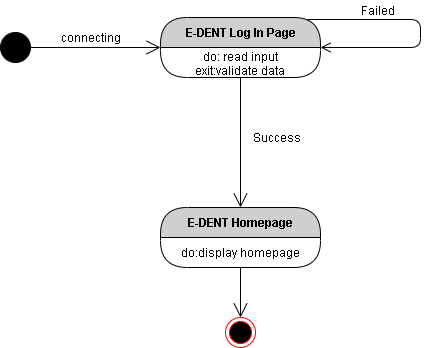

The diagram above was exported from draw.io. Its source (the exported page's mxGraphModel, read from the mxfile embedded in the PNG):
<mxGraphModel dx="852" dy="494" grid="1" gridSize="10" guides="1" tooltips="1" connect="1" arrows="1" fold="1" page="1" pageScale="1" pageWidth="850" pageHeight="1100" math="0" shadow="0">
  <root>
    <mxCell id="0" />
    <mxCell id="1" parent="0" />
    <mxCell id="-VaeuK5KZmvIm0ECUKCy-10" value="" style="ellipse;whiteSpace=wrap;html=1;aspect=fixed;fillColor=#000000;" parent="1" vertex="1">
      <mxGeometry x="40" y="285" width="30" height="30" as="geometry" />
    </mxCell>
    <mxCell id="-VaeuK5KZmvIm0ECUKCy-26" value="connecting" style="text;html=1;align=center;verticalAlign=middle;resizable=0;points=[];autosize=1;" parent="1" vertex="1">
      <mxGeometry x="90" y="280" width="80" height="20" as="geometry" />
    </mxCell>
    <mxCell id="-VaeuK5KZmvIm0ECUKCy-12" value="E-DENT Log In Page" style="swimlane;html=1;fontStyle=1;align=center;verticalAlign=middle;childLayout=stackLayout;horizontal=1;startSize=30;horizontalStack=0;resizeParent=0;resizeLast=1;container=0;fontColor=#000000;collapsible=0;rounded=1;arcSize=30;strokeColor=#000000;fillColor=#CFCFCF;swimlaneFillColor=#FFFFFF;dropTarget=0;" parent="1" vertex="1">
      <mxGeometry x="200" y="270" width="160" height="60" as="geometry" />
    </mxCell>
    <mxCell id="-VaeuK5KZmvIm0ECUKCy-13" value="do: read input&lt;br&gt;exit:validate data" style="text;html=1;strokeColor=none;fillColor=none;align=center;verticalAlign=middle;spacingLeft=4;spacingRight=4;whiteSpace=wrap;overflow=hidden;rotatable=0;fontColor=#000000;" parent="-VaeuK5KZmvIm0ECUKCy-12" vertex="1">
      <mxGeometry y="30" width="160" height="30" as="geometry" />
    </mxCell>
    <mxCell id="-VaeuK5KZmvIm0ECUKCy-14" value="" style="edgeStyle=orthogonalEdgeStyle;html=1;verticalAlign=bottom;endArrow=open;endSize=8;strokeColor=#000000;entryX=1;entryY=0;entryDx=0;entryDy=0;exitX=0.919;exitY=0.033;exitDx=0;exitDy=0;exitPerimeter=0;" parent="-VaeuK5KZmvIm0ECUKCy-12" source="-VaeuK5KZmvIm0ECUKCy-12" target="-VaeuK5KZmvIm0ECUKCy-13" edge="1">
      <mxGeometry relative="1" as="geometry">
        <mxPoint x="370" y="30" as="targetPoint" />
        <mxPoint x="250" y="2" as="sourcePoint" />
        <Array as="points">
          <mxPoint x="260" y="2" />
          <mxPoint x="260" y="30" />
        </Array>
      </mxGeometry>
    </mxCell>
    <mxCell id="-VaeuK5KZmvIm0ECUKCy-40" value="Failed" style="text;html=1;align=center;verticalAlign=middle;resizable=0;points=[];autosize=1;" parent="1" vertex="1">
      <mxGeometry x="392" y="253" width="50" height="20" as="geometry" />
    </mxCell>
    <mxCell id="-VaeuK5KZmvIm0ECUKCy-41" value="" style="endArrow=open;endFill=1;endSize=12;html=1;strokeColor=#000000;exitX=1;exitY=0.5;exitDx=0;exitDy=0;entryX=0;entryY=0;entryDx=0;entryDy=0;" parent="1" source="-VaeuK5KZmvIm0ECUKCy-10" target="-VaeuK5KZmvIm0ECUKCy-13" edge="1">
      <mxGeometry width="160" relative="1" as="geometry">
        <mxPoint x="100" y="300" as="sourcePoint" />
        <mxPoint x="190" y="300" as="targetPoint" />
      </mxGeometry>
    </mxCell>
    <mxCell id="-VaeuK5KZmvIm0ECUKCy-42" value="" style="endArrow=open;endFill=1;endSize=12;html=1;strokeColor=#000000;exitX=0.5;exitY=1;exitDx=0;exitDy=0;entryX=0.5;entryY=0;entryDx=0;entryDy=0;" parent="1" source="-VaeuK5KZmvIm0ECUKCy-13" target="-VaeuK5KZmvIm0ECUKCy-44" edge="1">
      <mxGeometry width="160" relative="1" as="geometry">
        <mxPoint x="230" y="510" as="sourcePoint" />
        <mxPoint x="280" y="450" as="targetPoint" />
      </mxGeometry>
    </mxCell>
    <mxCell id="-VaeuK5KZmvIm0ECUKCy-43" value="Success" style="text;html=1;align=center;verticalAlign=middle;resizable=0;points=[];autosize=1;" parent="1" vertex="1">
      <mxGeometry x="286" y="380" width="60" height="20" as="geometry" />
    </mxCell>
    <mxCell id="-VaeuK5KZmvIm0ECUKCy-44" value="E-DENT Homepage" style="swimlane;html=1;fontStyle=1;align=center;verticalAlign=middle;childLayout=stackLayout;horizontal=1;startSize=30;horizontalStack=0;resizeParent=0;resizeLast=1;container=0;fontColor=#000000;collapsible=0;rounded=1;arcSize=30;strokeColor=#000000;fillColor=#CFCFCF;swimlaneFillColor=#FFFFFF;dropTarget=0;" parent="1" vertex="1">
      <mxGeometry x="200" y="460" width="160" height="60" as="geometry" />
    </mxCell>
    <mxCell id="-VaeuK5KZmvIm0ECUKCy-45" value="do:display homepage" style="text;html=1;strokeColor=none;fillColor=none;align=center;verticalAlign=middle;spacingLeft=4;spacingRight=4;whiteSpace=wrap;overflow=hidden;rotatable=0;fontColor=#000000;" parent="-VaeuK5KZmvIm0ECUKCy-44" vertex="1">
      <mxGeometry y="30" width="160" height="30" as="geometry" />
    </mxCell>
    <mxCell id="-VaeuK5KZmvIm0ECUKCy-47" value="" style="ellipse;html=1;shape=endState;fillColor=#000000;strokeColor=#ff0000;" parent="1" vertex="1">
      <mxGeometry x="265" y="570" width="30" height="30" as="geometry" />
    </mxCell>
    <mxCell id="-VaeuK5KZmvIm0ECUKCy-48" value="" style="endArrow=open;endFill=1;endSize=12;html=1;strokeColor=#000000;entryX=0.5;entryY=0;entryDx=0;entryDy=0;exitX=0.5;exitY=1;exitDx=0;exitDy=0;" parent="1" source="-VaeuK5KZmvIm0ECUKCy-45" target="-VaeuK5KZmvIm0ECUKCy-47" edge="1">
      <mxGeometry width="160" relative="1" as="geometry">
        <mxPoint x="230" y="510" as="sourcePoint" />
        <mxPoint x="390" y="510" as="targetPoint" />
      </mxGeometry>
    </mxCell>
  </root>
</mxGraphModel>